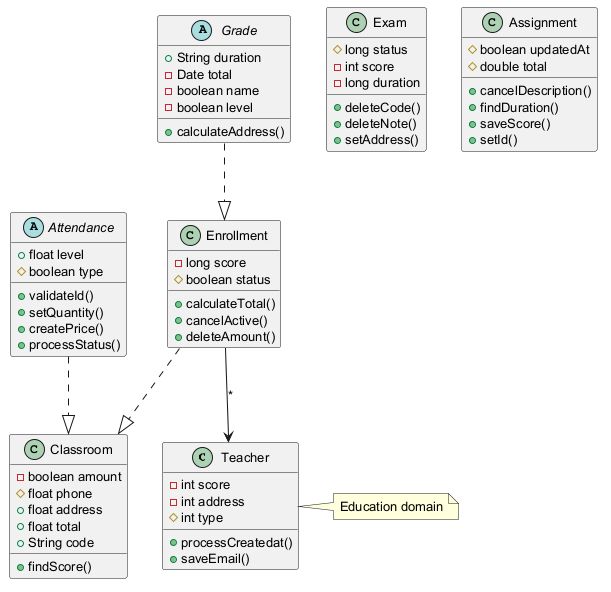

The diagram above was rendered by PlantUML. Its source (embedded in the PNG):
@startuml
skinparam defaultFontSize 13
class Teacher {
  -int score
  -int address
  #int type
  +processCreatedat()
  +saveEmail()
}
class Exam {
  #long status
  -int score
  -long duration
  +deleteCode()
  +deleteNote()
  +setAddress()
}
abstract class Grade {
  +String duration
  -Date total
  -boolean name
  -boolean level
  +calculateAddress()
}
class Enrollment {
  -long score
  #boolean status
  +calculateTotal()
  +cancelActive()
  +deleteAmount()
}
class Assignment {
  #boolean updatedAt
  #double total
  +cancelDescription()
  +findDuration()
  +saveScore()
  +setId()
}
class Classroom {
  -boolean amount
  #float phone
  +float address
  +float total
  +String code
  +findScore()
}
abstract class Attendance {
  +float level
  #boolean type
  +validateId()
  +setQuantity()
  +createPrice()
  +processStatus()
}
Enrollment ..|> Classroom
Enrollment --> Teacher : "*"
Grade ..|> Enrollment
Attendance ..|> Classroom
note right of Teacher : Education domain
@enduml